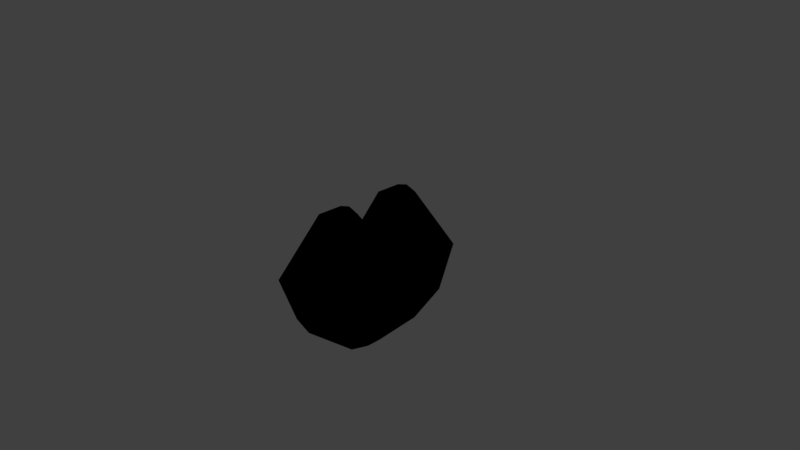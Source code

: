 # Source: heart.blend  (saved by Blender 2.78.0; exported with 4.5.12 LTS)
import bpy
from mathutils import Matrix  # noqa: F401  (used for matrix-valued properties, if any)

bpy.ops.wm.read_factory_settings(use_empty=True)
scene = bpy.context.scene
scene.name = 'Scene'

# ---- collections
col_collection_1 = bpy.data.collections.new('Collection 1'); scene.collection.children.link(col_collection_1)

# ---- materials (node trees are filled in below, after node groups)
mat_body = bpy.data.materials.new('Body')
mat_body.alpha_threshold = 0.0
mat_body.use_transparent_shadow = False
mat_body.diffuse_color = (0.8, 0.09331, 0.08686, 1.0)
mat_body.roughness = 0.5
mat_body.line_color = (0.0, 0.0, 0.0, 1.0)
mat_outline = bpy.data.materials.new('Outline')
mat_outline.alpha_threshold = 0.0
mat_outline.use_transparent_shadow = False
mat_outline.diffuse_color = (0.0, 0.0, 0.0, 1.0)
mat_outline.roughness = 0.5
mat_outline.specular_intensity = 0.0

# ---- material node trees
mat_outline.use_nodes = True; mat_outline.node_tree.nodes.clear()
_N = mat_outline.node_tree.nodes; _L = mat_outline.node_tree.links
n0 = _N.new('NodeUndefined'); n0.name = 'Material'; n0.location = (10, 300)
n0.inputs[0].default_value = (0.0, 0.0, 0.0, 1.0)
n0.inputs[1].default_value = (1.0, 1.0, 1.0, 1.0)
n0.inputs[2].default_value = 1.0
n0.inputs[3].default_value = (0.0, 0.0, 0.0)
n1 = _N.new('NodeUndefined'); n1.name = 'Output'; n1.location = (441, 427)
n2 = _N.new('NodeUndefined'); n2.name = 'Geometry'; n2.location = (172, 183)
_L.new(n0.outputs[0], n1.inputs[0])
_L.new(n2.outputs[8], n1.inputs[1])

# ---- world
world_world = bpy.data.worlds.new('World'); scene.world = world_world
world_world.color = (0.05088, 0.05088, 0.05088)
world_world.use_sun_shadow = False
world_world.sun_shadow_jitter_overblur = 0.0
world_world.cycles.sampling_method = 'MANUAL'

# ---- cameras
cam_camera = bpy.data.cameras.new('Camera')
cam_camera.clip_end = 100.0
cam_camera.lens = 35.0
cam_camera.sensor_width = 32.0
cam_camera.sensor_height = 18.0
cam_camera.ortho_scale = 7.314
cam_camera.dof.focus_distance = 0.0
cam_camera.dof.aperture_fstop = 128.0

# ---- lights
light_lamp = bpy.data.lights.new('Lamp', 'POINT')
light_lamp.transmission_factor = 0.0
light_lamp.cutoff_distance = 30.0
light_lamp.energy = 100.0
light_lamp.shadow_buffer_clip_start = 1.001
light_lamp.shadow_soft_size = 0.1
light_lamp.shadow_maximum_resolution = 0.006
light_lamp.use_absolute_resolution = True

# ---- meshes
me_cube = bpy.data.meshes.new('Cube')
me_cube.from_pydata([(1.0, 0.9216, -0.7308), (1.0, -0.9216, -0.7308), (-1.0, -0.9216, -0.7308), (-1.0, 0.9216, -0.7308), (0.4334, 0.6491, 0.7032), (0.4334, -0.6491, 0.7032), (-0.4334, -0.6491, 0.7032), (-0.4334, 0.6491, 0.7032), (1.788e-07, 1.0, -0.7308), (0.0, -1.0, -0.7308), (2.384e-07, 0.6491, 0.7474), (-5.364e-07, -0.6491, 0.7474), (0.7483, 0.55, -1.058), (0.7483, -7.748e-08, -1.058), (0.7483, -0.55, -1.058), (-0.7483, -0.55, -1.058), (-0.7483, 3.159e-07, -1.058), (-0.7483, 0.55, -1.058), (0.4334, 0.3246, 0.7032), (0.6839, -5.364e-07, 0.2338), (0.4334, -0.3246, 0.7032), (-0.4334, -0.3246, 0.7032), (-0.6839, 2.086e-07, 0.2338), (-0.4334, 0.3246, 0.7032), (4.47e-08, 0.3246, 0.7474), (-1.49e-07, -1.788e-07, 0.2338), (-3.427e-07, -0.3246, 0.7474), (4.47e-08, -0.5602, -1.054), (1.341e-07, 0.5602, -1.054), (1.126, 1.126, -0.1142), (1.126, -1.126, -0.1142), (-1.126, -1.126, -0.1142), (-1.126, 1.126, -0.1142), (2.307e-07, 1.147, 0.04357), (-2.517e-07, -1.147, 0.04357), (-1.126, -0.5629, -0.2903), (-1.126, 2.946e-07, -0.2903), (-1.126, 0.5629, -0.2903), (1.126, 0.5629, -0.2903), (1.126, -2.907e-07, -0.2903), (1.126, -0.5629, -0.2903), (0.1442, 0.09635, -1.319), (0.1442, 8.475e-08, -1.319), (0.1442, -0.09635, -1.319), (-0.1442, -0.09635, -1.319), (-0.1442, 1.537e-07, -1.319), (-0.1442, 0.09635, -1.319), (5.978e-08, -0.09815, -1.318), (6.839e-08, 1.192e-07, -1.32), (7.701e-08, 0.09815, -1.318)], [], [(27, 9, 2, 15), (26, 21, 6, 11), (40, 20, 5, 30), (34, 11, 6, 31), (17, 37, 32, 3), (33, 8, 3, 32), (4, 29, 33, 10), (20, 26, 11, 5), (14, 1, 9, 27), (0, 12, 28, 8), (16, 17, 46, 45), (17, 28, 49, 46), (4, 10, 24, 18), (18, 24, 25, 19), (19, 25, 26, 20), (30, 5, 11, 34), (31, 6, 21, 35), (35, 21, 22, 36), (36, 22, 23, 37), (29, 4, 18, 38), (38, 18, 19, 39), (10, 7, 23, 24), (24, 23, 22, 25), (25, 22, 21, 26), (8, 28, 17, 3), (28, 12, 41, 49), (27, 15, 44, 47), (12, 38, 39, 13), (0, 29, 38, 12), (16, 36, 37, 17), (15, 35, 36, 16), (2, 31, 35, 15), (1, 30, 34, 9), (29, 0, 8, 33), (10, 33, 32, 7), (37, 23, 7, 32), (9, 34, 31, 2), (14, 40, 30, 1), (39, 19, 20, 40), (13, 39, 40, 14), (41, 42, 48, 49), (42, 43, 47, 48), (49, 48, 45, 46), (48, 47, 44, 45), (12, 13, 42, 41), (15, 16, 45, 44), (13, 14, 43, 42), (14, 27, 47, 43)])
me_cube.materials.append(mat_body)
me_cube.materials.append(mat_outline)
me_cube.use_remesh_preserve_volume = False
me_cube.use_remesh_preserve_attributes = False
me_cube.use_mirror_vertex_groups = False
me_cube.update()

# ---- objects
ob_cube = bpy.data.objects.new('Cube', me_cube)
ob_lamp = bpy.data.objects.new('Lamp', light_lamp)
ob_camera = bpy.data.objects.new('Camera', cam_camera)

# ---- transforms, parenting, visibility, modifiers, constraints
ob_cube.location = (0.0, 0.0, 0.0)
ob_cube.scale = (0.3552, 1.0, 1.0)
ob_cube.lock_rotations_4d = False
ob_cube.empty_display_type = 'ARROWS'
ob_cube.lineart.crease_threshold = 0.0
_m = ob_cube.modifiers.new('Solidify', 'SOLIDIFY')
_m.thickness = 0.03
_m.offset = 1.0
_m.material_offset = 1
_m.use_flip_normals = True
_m.nonmanifold_thickness_mode = 'FIXED'
_m.nonmanifold_merge_threshold = 0.0003
ob_lamp.location = (4.076, 1.005, 5.904)
ob_lamp.rotation_euler = (0.6503, 0.05522, 1.866)
ob_lamp.lock_rotations_4d = False
ob_lamp.empty_display_type = 'ARROWS'
ob_lamp.color = (0.0, 0.0, 0.0, 0.0)
ob_lamp.lineart.crease_threshold = 0.0
ob_camera.location = (7.481, -6.508, 5.344)
ob_camera.rotation_euler = (1.109, 0.0, 0.8149)
ob_camera.lock_rotations_4d = False
ob_camera.empty_display_type = 'ARROWS'
ob_camera.color = (0.0, 0.0, 0.0, 0.0)
ob_camera.display_type = 'WIRE'
ob_camera.lineart.crease_threshold = 0.0

# ---- collection membership
col_collection_1.objects.link(ob_cube)
col_collection_1.objects.link(ob_lamp)
col_collection_1.objects.link(ob_camera)

# ---- scene / render settings (as saved in the file)
scene.camera = ob_camera
scene.frame_start = 1; scene.frame_end = 250; scene.frame_set(1)
scene.render.engine = 'BLENDER_EEVEE_NEXT'
scene.render.resolution_percentage = 50
scene.render.dither_intensity = 0.0
scene.cycles.use_denoising = False
scene.cycles.samples = 128
scene.cycles.sampling_pattern = 'TABULATED_SOBOL'
scene.cycles.light_sampling_threshold = 0.0
scene.cycles.use_adaptive_sampling = False
scene.cycles.use_light_tree = False
scene.cycles.blur_glossy = 0.0
scene.cycles.sample_clamp_indirect = 0.0
scene.view_settings.view_transform = 'Standard'
bpy.context.view_layer.update()
